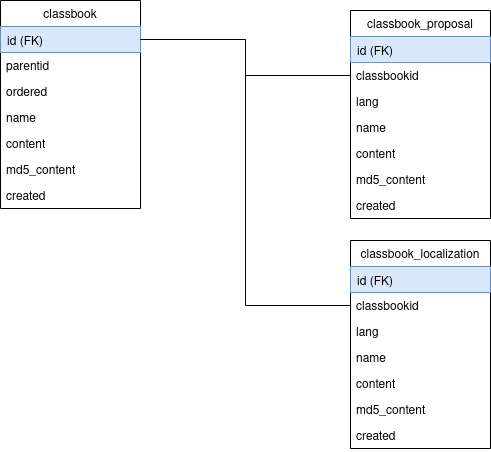

The diagram above was exported from draw.io. Its source (the exported page's mxGraphModel, read from the mxfile embedded in the PNG):
<mxGraphModel dx="1404" dy="723" grid="1" gridSize="10" guides="1" tooltips="1" connect="1" arrows="1" fold="1" page="1" pageScale="1" pageWidth="850" pageHeight="1100" math="0" shadow="0">
  <root>
    <mxCell id="0" />
    <mxCell id="1" parent="0" />
    <object label="classbook" uuid="" id="tSXkEPyMT1Uc2rwsI_mj-3">
      <mxCell style="swimlane;fontStyle=0;childLayout=stackLayout;horizontal=1;startSize=26;fillColor=none;horizontalStack=0;resizeParent=1;resizeParentMax=0;resizeLast=0;collapsible=1;marginBottom=0;" vertex="1" parent="1">
        <mxGeometry x="160" y="120" width="140" height="208" as="geometry" />
      </mxCell>
    </object>
    <mxCell id="tSXkEPyMT1Uc2rwsI_mj-4" value="id (FK)" style="text;strokeColor=#6c8ebf;fillColor=#dae8fc;align=left;verticalAlign=top;spacingLeft=4;spacingRight=4;overflow=hidden;rotatable=0;points=[[0,0.5],[1,0.5]];portConstraint=eastwest;" vertex="1" parent="tSXkEPyMT1Uc2rwsI_mj-3">
      <mxGeometry y="26" width="140" height="26" as="geometry" />
    </mxCell>
    <mxCell id="tSXkEPyMT1Uc2rwsI_mj-5" value="parentid" style="text;strokeColor=none;fillColor=none;align=left;verticalAlign=top;spacingLeft=4;spacingRight=4;overflow=hidden;rotatable=0;points=[[0,0.5],[1,0.5]];portConstraint=eastwest;" vertex="1" parent="tSXkEPyMT1Uc2rwsI_mj-3">
      <mxGeometry y="52" width="140" height="26" as="geometry" />
    </mxCell>
    <mxCell id="tSXkEPyMT1Uc2rwsI_mj-6" value="ordered" style="text;strokeColor=none;fillColor=none;align=left;verticalAlign=top;spacingLeft=4;spacingRight=4;overflow=hidden;rotatable=0;points=[[0,0.5],[1,0.5]];portConstraint=eastwest;" vertex="1" parent="tSXkEPyMT1Uc2rwsI_mj-3">
      <mxGeometry y="78" width="140" height="26" as="geometry" />
    </mxCell>
    <mxCell id="tSXkEPyMT1Uc2rwsI_mj-12" value="name" style="text;strokeColor=none;fillColor=none;align=left;verticalAlign=top;spacingLeft=4;spacingRight=4;overflow=hidden;rotatable=0;points=[[0,0.5],[1,0.5]];portConstraint=eastwest;" vertex="1" parent="tSXkEPyMT1Uc2rwsI_mj-3">
      <mxGeometry y="104" width="140" height="26" as="geometry" />
    </mxCell>
    <mxCell id="tSXkEPyMT1Uc2rwsI_mj-13" value="content" style="text;strokeColor=none;fillColor=none;align=left;verticalAlign=top;spacingLeft=4;spacingRight=4;overflow=hidden;rotatable=0;points=[[0,0.5],[1,0.5]];portConstraint=eastwest;" vertex="1" parent="tSXkEPyMT1Uc2rwsI_mj-3">
      <mxGeometry y="130" width="140" height="26" as="geometry" />
    </mxCell>
    <mxCell id="tSXkEPyMT1Uc2rwsI_mj-14" value="md5_content" style="text;strokeColor=none;fillColor=none;align=left;verticalAlign=top;spacingLeft=4;spacingRight=4;overflow=hidden;rotatable=0;points=[[0,0.5],[1,0.5]];portConstraint=eastwest;" vertex="1" parent="tSXkEPyMT1Uc2rwsI_mj-3">
      <mxGeometry y="156" width="140" height="26" as="geometry" />
    </mxCell>
    <mxCell id="tSXkEPyMT1Uc2rwsI_mj-15" value="created" style="text;strokeColor=none;fillColor=none;align=left;verticalAlign=top;spacingLeft=4;spacingRight=4;overflow=hidden;rotatable=0;points=[[0,0.5],[1,0.5]];portConstraint=eastwest;" vertex="1" parent="tSXkEPyMT1Uc2rwsI_mj-3">
      <mxGeometry y="182" width="140" height="26" as="geometry" />
    </mxCell>
    <object label="classbook_proposal" uuid="" id="tSXkEPyMT1Uc2rwsI_mj-19">
      <mxCell style="swimlane;fontStyle=0;childLayout=stackLayout;horizontal=1;startSize=26;fillColor=none;horizontalStack=0;resizeParent=1;resizeParentMax=0;resizeLast=0;collapsible=1;marginBottom=0;" vertex="1" parent="1">
        <mxGeometry x="510" y="130" width="140" height="208" as="geometry" />
      </mxCell>
    </object>
    <mxCell id="tSXkEPyMT1Uc2rwsI_mj-20" value="id (FK)" style="text;strokeColor=#6c8ebf;fillColor=#dae8fc;align=left;verticalAlign=top;spacingLeft=4;spacingRight=4;overflow=hidden;rotatable=0;points=[[0,0.5],[1,0.5]];portConstraint=eastwest;" vertex="1" parent="tSXkEPyMT1Uc2rwsI_mj-19">
      <mxGeometry y="26" width="140" height="26" as="geometry" />
    </mxCell>
    <mxCell id="tSXkEPyMT1Uc2rwsI_mj-21" value="classbookid" style="text;strokeColor=none;fillColor=none;align=left;verticalAlign=top;spacingLeft=4;spacingRight=4;overflow=hidden;rotatable=0;points=[[0,0.5],[1,0.5]];portConstraint=eastwest;" vertex="1" parent="tSXkEPyMT1Uc2rwsI_mj-19">
      <mxGeometry y="52" width="140" height="26" as="geometry" />
    </mxCell>
    <mxCell id="tSXkEPyMT1Uc2rwsI_mj-22" value="lang" style="text;strokeColor=none;fillColor=none;align=left;verticalAlign=top;spacingLeft=4;spacingRight=4;overflow=hidden;rotatable=0;points=[[0,0.5],[1,0.5]];portConstraint=eastwest;" vertex="1" parent="tSXkEPyMT1Uc2rwsI_mj-19">
      <mxGeometry y="78" width="140" height="26" as="geometry" />
    </mxCell>
    <mxCell id="tSXkEPyMT1Uc2rwsI_mj-23" value="name" style="text;strokeColor=none;fillColor=none;align=left;verticalAlign=top;spacingLeft=4;spacingRight=4;overflow=hidden;rotatable=0;points=[[0,0.5],[1,0.5]];portConstraint=eastwest;" vertex="1" parent="tSXkEPyMT1Uc2rwsI_mj-19">
      <mxGeometry y="104" width="140" height="26" as="geometry" />
    </mxCell>
    <mxCell id="tSXkEPyMT1Uc2rwsI_mj-24" value="content" style="text;strokeColor=none;fillColor=none;align=left;verticalAlign=top;spacingLeft=4;spacingRight=4;overflow=hidden;rotatable=0;points=[[0,0.5],[1,0.5]];portConstraint=eastwest;" vertex="1" parent="tSXkEPyMT1Uc2rwsI_mj-19">
      <mxGeometry y="130" width="140" height="26" as="geometry" />
    </mxCell>
    <mxCell id="tSXkEPyMT1Uc2rwsI_mj-25" value="md5_content" style="text;strokeColor=none;fillColor=none;align=left;verticalAlign=top;spacingLeft=4;spacingRight=4;overflow=hidden;rotatable=0;points=[[0,0.5],[1,0.5]];portConstraint=eastwest;" vertex="1" parent="tSXkEPyMT1Uc2rwsI_mj-19">
      <mxGeometry y="156" width="140" height="26" as="geometry" />
    </mxCell>
    <mxCell id="tSXkEPyMT1Uc2rwsI_mj-26" value="created" style="text;strokeColor=none;fillColor=none;align=left;verticalAlign=top;spacingLeft=4;spacingRight=4;overflow=hidden;rotatable=0;points=[[0,0.5],[1,0.5]];portConstraint=eastwest;" vertex="1" parent="tSXkEPyMT1Uc2rwsI_mj-19">
      <mxGeometry y="182" width="140" height="26" as="geometry" />
    </mxCell>
    <object label="classbook_localization" uuid="" id="tSXkEPyMT1Uc2rwsI_mj-28">
      <mxCell style="swimlane;fontStyle=0;childLayout=stackLayout;horizontal=1;startSize=26;fillColor=none;horizontalStack=0;resizeParent=1;resizeParentMax=0;resizeLast=0;collapsible=1;marginBottom=0;" vertex="1" parent="1">
        <mxGeometry x="510" y="360" width="140" height="208" as="geometry" />
      </mxCell>
    </object>
    <mxCell id="tSXkEPyMT1Uc2rwsI_mj-29" value="id (FK)" style="text;strokeColor=#6c8ebf;fillColor=#dae8fc;align=left;verticalAlign=top;spacingLeft=4;spacingRight=4;overflow=hidden;rotatable=0;points=[[0,0.5],[1,0.5]];portConstraint=eastwest;" vertex="1" parent="tSXkEPyMT1Uc2rwsI_mj-28">
      <mxGeometry y="26" width="140" height="26" as="geometry" />
    </mxCell>
    <mxCell id="tSXkEPyMT1Uc2rwsI_mj-30" value="classbookid" style="text;strokeColor=none;fillColor=none;align=left;verticalAlign=top;spacingLeft=4;spacingRight=4;overflow=hidden;rotatable=0;points=[[0,0.5],[1,0.5]];portConstraint=eastwest;" vertex="1" parent="tSXkEPyMT1Uc2rwsI_mj-28">
      <mxGeometry y="52" width="140" height="26" as="geometry" />
    </mxCell>
    <mxCell id="tSXkEPyMT1Uc2rwsI_mj-31" value="lang" style="text;strokeColor=none;fillColor=none;align=left;verticalAlign=top;spacingLeft=4;spacingRight=4;overflow=hidden;rotatable=0;points=[[0,0.5],[1,0.5]];portConstraint=eastwest;" vertex="1" parent="tSXkEPyMT1Uc2rwsI_mj-28">
      <mxGeometry y="78" width="140" height="26" as="geometry" />
    </mxCell>
    <mxCell id="tSXkEPyMT1Uc2rwsI_mj-32" value="name" style="text;strokeColor=none;fillColor=none;align=left;verticalAlign=top;spacingLeft=4;spacingRight=4;overflow=hidden;rotatable=0;points=[[0,0.5],[1,0.5]];portConstraint=eastwest;" vertex="1" parent="tSXkEPyMT1Uc2rwsI_mj-28">
      <mxGeometry y="104" width="140" height="26" as="geometry" />
    </mxCell>
    <mxCell id="tSXkEPyMT1Uc2rwsI_mj-33" value="content" style="text;strokeColor=none;fillColor=none;align=left;verticalAlign=top;spacingLeft=4;spacingRight=4;overflow=hidden;rotatable=0;points=[[0,0.5],[1,0.5]];portConstraint=eastwest;" vertex="1" parent="tSXkEPyMT1Uc2rwsI_mj-28">
      <mxGeometry y="130" width="140" height="26" as="geometry" />
    </mxCell>
    <mxCell id="tSXkEPyMT1Uc2rwsI_mj-34" value="md5_content" style="text;strokeColor=none;fillColor=none;align=left;verticalAlign=top;spacingLeft=4;spacingRight=4;overflow=hidden;rotatable=0;points=[[0,0.5],[1,0.5]];portConstraint=eastwest;" vertex="1" parent="tSXkEPyMT1Uc2rwsI_mj-28">
      <mxGeometry y="156" width="140" height="26" as="geometry" />
    </mxCell>
    <mxCell id="tSXkEPyMT1Uc2rwsI_mj-35" value="created" style="text;strokeColor=none;fillColor=none;align=left;verticalAlign=top;spacingLeft=4;spacingRight=4;overflow=hidden;rotatable=0;points=[[0,0.5],[1,0.5]];portConstraint=eastwest;" vertex="1" parent="tSXkEPyMT1Uc2rwsI_mj-28">
      <mxGeometry y="182" width="140" height="26" as="geometry" />
    </mxCell>
    <mxCell id="tSXkEPyMT1Uc2rwsI_mj-37" style="edgeStyle=orthogonalEdgeStyle;rounded=0;orthogonalLoop=1;jettySize=auto;html=1;endArrow=none;endFill=0;" edge="1" parent="1" source="tSXkEPyMT1Uc2rwsI_mj-4" target="tSXkEPyMT1Uc2rwsI_mj-30">
      <mxGeometry relative="1" as="geometry" />
    </mxCell>
    <mxCell id="tSXkEPyMT1Uc2rwsI_mj-38" style="edgeStyle=orthogonalEdgeStyle;rounded=0;orthogonalLoop=1;jettySize=auto;html=1;endArrow=none;endFill=0;strokeWidth=1;" edge="1" parent="1" source="tSXkEPyMT1Uc2rwsI_mj-4" target="tSXkEPyMT1Uc2rwsI_mj-21">
      <mxGeometry relative="1" as="geometry" />
    </mxCell>
  </root>
</mxGraphModel>